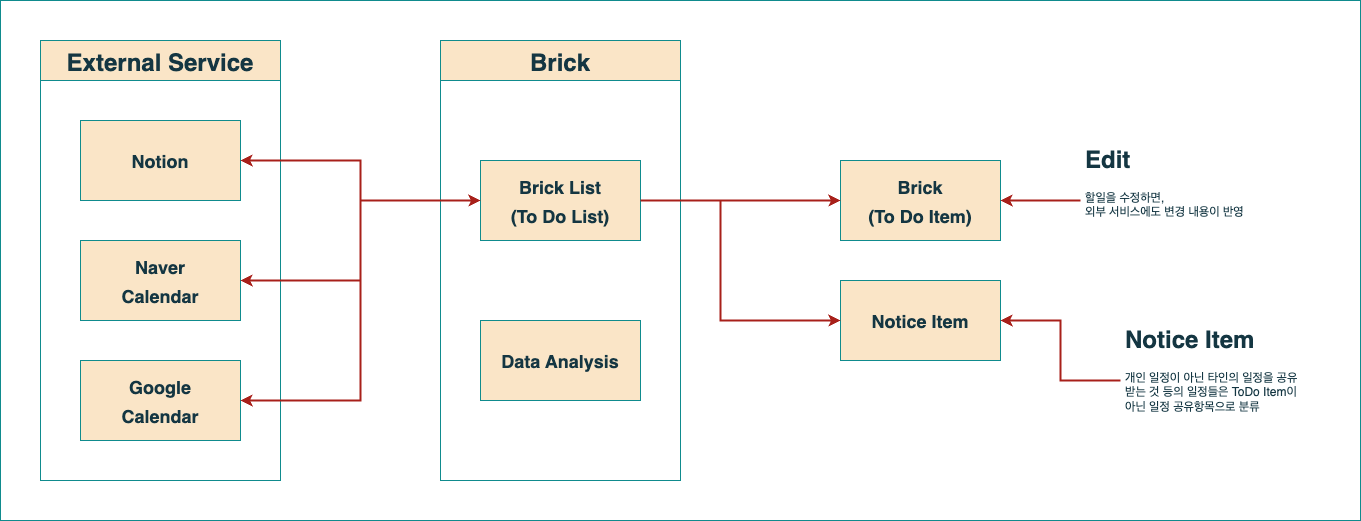

The diagram above was exported from draw.io. Its source (the exported page's mxGraphModel, read from the mxfile embedded in the PNG):
<mxGraphModel dx="769" dy="660" grid="1" gridSize="10" guides="1" tooltips="1" connect="1" arrows="1" fold="1" page="1" pageScale="1" pageWidth="827" pageHeight="1169" math="0" shadow="0">
  <root>
    <mxCell id="0" />
    <mxCell id="1" parent="0" />
    <mxCell id="yRRZjeRPIAN-Mx45uUze-1" value="" style="rounded=0;whiteSpace=wrap;html=1;fillColor=none;labelBackgroundColor=none;strokeColor=#0F8B8D;fontColor=#143642;" parent="1" vertex="1">
      <mxGeometry x="40" y="160" width="1360" height="520" as="geometry" />
    </mxCell>
    <mxCell id="Vqn-d0dqjGyihItjJGiu-1" value="Brick" style="swimlane;fontSize=24;startSize=40;labelBackgroundColor=none;rounded=0;fillColor=#FAE5C7;strokeColor=#0F8B8D;fontColor=#143642;" parent="1" vertex="1">
      <mxGeometry x="480" y="200" width="240" height="440" as="geometry" />
    </mxCell>
    <mxCell id="Vqn-d0dqjGyihItjJGiu-2" value="&lt;span style=&quot;font-size: 18px;&quot;&gt;&lt;b&gt;Brick List&lt;br&gt;&lt;/b&gt;&lt;/span&gt;&lt;b&gt;&lt;font style=&quot;font-size: 18px;&quot;&gt;(To Do List)&lt;/font&gt;&lt;/b&gt;&lt;span style=&quot;font-size: 18px;&quot;&gt;&lt;b&gt;&lt;br&gt;&lt;/b&gt;&lt;/span&gt;" style="rounded=0;whiteSpace=wrap;html=1;fontSize=24;labelBackgroundColor=none;fillColor=#FAE5C7;strokeColor=#0F8B8D;fontColor=#143642;" parent="Vqn-d0dqjGyihItjJGiu-1" vertex="1">
      <mxGeometry x="40" y="120" width="160" height="80" as="geometry" />
    </mxCell>
    <mxCell id="Vqn-d0dqjGyihItjJGiu-3" value="&lt;b&gt;&lt;font style=&quot;font-size: 18px;&quot;&gt;Data Analysis&lt;/font&gt;&lt;/b&gt;" style="rounded=0;whiteSpace=wrap;html=1;fontSize=24;labelBackgroundColor=none;fillColor=#FAE5C7;strokeColor=#0F8B8D;fontColor=#143642;" parent="Vqn-d0dqjGyihItjJGiu-1" vertex="1">
      <mxGeometry x="40" y="280" width="160" height="80" as="geometry" />
    </mxCell>
    <mxCell id="Vqn-d0dqjGyihItjJGiu-4" value="External Service" style="swimlane;fontSize=24;startSize=40;labelBackgroundColor=none;rounded=0;fillColor=#FAE5C7;strokeColor=#0F8B8D;fontColor=#143642;" parent="1" vertex="1">
      <mxGeometry x="80" y="200" width="240" height="440" as="geometry" />
    </mxCell>
    <mxCell id="Vqn-d0dqjGyihItjJGiu-5" value="&lt;b&gt;&lt;font style=&quot;font-size: 18px;&quot;&gt;Notion&lt;/font&gt;&lt;/b&gt;" style="rounded=0;whiteSpace=wrap;html=1;fontSize=24;labelBackgroundColor=none;fillColor=#FAE5C7;strokeColor=#0F8B8D;fontColor=#143642;" parent="Vqn-d0dqjGyihItjJGiu-4" vertex="1">
      <mxGeometry x="40" y="80" width="160" height="80" as="geometry" />
    </mxCell>
    <mxCell id="Vqn-d0dqjGyihItjJGiu-6" value="&lt;b&gt;&lt;font style=&quot;font-size: 18px;&quot;&gt;Naver&lt;br&gt;Calendar&lt;/font&gt;&lt;/b&gt;" style="rounded=0;whiteSpace=wrap;html=1;fontSize=24;labelBackgroundColor=none;fillColor=#FAE5C7;strokeColor=#0F8B8D;fontColor=#143642;" parent="Vqn-d0dqjGyihItjJGiu-4" vertex="1">
      <mxGeometry x="40" y="200" width="160" height="80" as="geometry" />
    </mxCell>
    <mxCell id="Vqn-d0dqjGyihItjJGiu-7" value="&lt;b&gt;&lt;font style=&quot;font-size: 18px;&quot;&gt;Google&lt;br&gt;Calendar&lt;/font&gt;&lt;/b&gt;" style="rounded=0;whiteSpace=wrap;html=1;fontSize=24;labelBackgroundColor=none;fillColor=#FAE5C7;strokeColor=#0F8B8D;fontColor=#143642;" parent="Vqn-d0dqjGyihItjJGiu-4" vertex="1">
      <mxGeometry x="40" y="320" width="160" height="80" as="geometry" />
    </mxCell>
    <mxCell id="Vqn-d0dqjGyihItjJGiu-8" style="edgeStyle=orthogonalEdgeStyle;rounded=0;orthogonalLoop=1;jettySize=auto;html=1;exitX=1;exitY=0.5;exitDx=0;exitDy=0;entryX=0;entryY=0.5;entryDx=0;entryDy=0;strokeWidth=2;fontSize=18;startArrow=classic;startFill=1;jumpSize=6;labelBackgroundColor=none;fontColor=default;strokeColor=#A8201A;" parent="1" source="Vqn-d0dqjGyihItjJGiu-5" target="Vqn-d0dqjGyihItjJGiu-2" edge="1">
      <mxGeometry relative="1" as="geometry" />
    </mxCell>
    <mxCell id="Vqn-d0dqjGyihItjJGiu-9" style="edgeStyle=orthogonalEdgeStyle;rounded=0;orthogonalLoop=1;jettySize=auto;html=1;exitX=1;exitY=0.5;exitDx=0;exitDy=0;entryX=0;entryY=0.5;entryDx=0;entryDy=0;strokeWidth=2;fontSize=18;startArrow=classic;startFill=1;jumpSize=6;labelBackgroundColor=none;fontColor=default;strokeColor=#A8201A;" parent="1" source="Vqn-d0dqjGyihItjJGiu-6" target="Vqn-d0dqjGyihItjJGiu-2" edge="1">
      <mxGeometry relative="1" as="geometry" />
    </mxCell>
    <mxCell id="Vqn-d0dqjGyihItjJGiu-10" style="edgeStyle=orthogonalEdgeStyle;rounded=0;orthogonalLoop=1;jettySize=auto;html=1;exitX=1;exitY=0.5;exitDx=0;exitDy=0;entryX=0;entryY=0.5;entryDx=0;entryDy=0;strokeWidth=2;fontSize=18;startArrow=classic;startFill=1;jumpSize=6;labelBackgroundColor=none;fontColor=default;strokeColor=#A8201A;" parent="1" source="Vqn-d0dqjGyihItjJGiu-7" target="Vqn-d0dqjGyihItjJGiu-2" edge="1">
      <mxGeometry relative="1" as="geometry" />
    </mxCell>
    <mxCell id="Vqn-d0dqjGyihItjJGiu-11" value="&lt;span style=&quot;font-size: 18px;&quot;&gt;&lt;b&gt;Brick&lt;br&gt;(&lt;/b&gt;&lt;/span&gt;&lt;b&gt;&lt;font style=&quot;font-size: 18px;&quot;&gt;To Do Item)&lt;/font&gt;&lt;/b&gt;&lt;span style=&quot;font-size: 18px;&quot;&gt;&lt;b&gt;&lt;br&gt;&lt;/b&gt;&lt;/span&gt;" style="rounded=0;whiteSpace=wrap;html=1;fontSize=24;labelBackgroundColor=none;fillColor=#FAE5C7;strokeColor=#0F8B8D;fontColor=#143642;" parent="1" vertex="1">
      <mxGeometry x="880" y="320" width="160" height="80" as="geometry" />
    </mxCell>
    <mxCell id="Vqn-d0dqjGyihItjJGiu-12" value="&lt;b&gt;&lt;font style=&quot;font-size: 18px;&quot;&gt;Notice Item&lt;/font&gt;&lt;/b&gt;" style="rounded=0;whiteSpace=wrap;html=1;fontSize=24;labelBackgroundColor=none;fillColor=#FAE5C7;strokeColor=#0F8B8D;fontColor=#143642;" parent="1" vertex="1">
      <mxGeometry x="880" y="440" width="160" height="80" as="geometry" />
    </mxCell>
    <mxCell id="Vqn-d0dqjGyihItjJGiu-13" style="edgeStyle=orthogonalEdgeStyle;rounded=0;jumpSize=6;orthogonalLoop=1;jettySize=auto;html=1;exitX=1;exitY=0.5;exitDx=0;exitDy=0;entryX=0;entryY=0.5;entryDx=0;entryDy=0;strokeWidth=2;labelBackgroundColor=none;fontColor=default;strokeColor=#A8201A;" parent="1" source="Vqn-d0dqjGyihItjJGiu-2" target="Vqn-d0dqjGyihItjJGiu-11" edge="1">
      <mxGeometry relative="1" as="geometry" />
    </mxCell>
    <mxCell id="Vqn-d0dqjGyihItjJGiu-14" style="edgeStyle=orthogonalEdgeStyle;rounded=0;jumpSize=6;orthogonalLoop=1;jettySize=auto;html=1;exitX=1;exitY=0.5;exitDx=0;exitDy=0;entryX=0;entryY=0.5;entryDx=0;entryDy=0;strokeWidth=2;labelBackgroundColor=none;fontColor=default;strokeColor=#A8201A;" parent="1" source="Vqn-d0dqjGyihItjJGiu-2" target="Vqn-d0dqjGyihItjJGiu-12" edge="1">
      <mxGeometry relative="1" as="geometry">
        <Array as="points">
          <mxPoint x="760" y="360" />
          <mxPoint x="760" y="480" />
        </Array>
      </mxGeometry>
    </mxCell>
    <mxCell id="Vqn-d0dqjGyihItjJGiu-15" style="edgeStyle=orthogonalEdgeStyle;rounded=0;jumpSize=6;orthogonalLoop=1;jettySize=auto;html=1;exitX=0;exitY=0.5;exitDx=0;exitDy=0;entryX=1;entryY=0.5;entryDx=0;entryDy=0;strokeWidth=2;labelBackgroundColor=none;fontColor=default;strokeColor=#A8201A;" parent="1" source="Vqn-d0dqjGyihItjJGiu-16" target="Vqn-d0dqjGyihItjJGiu-12" edge="1">
      <mxGeometry relative="1" as="geometry" />
    </mxCell>
    <mxCell id="Vqn-d0dqjGyihItjJGiu-16" value="&lt;h1&gt;Notice Item&lt;/h1&gt;&lt;p&gt;개인 일정이 아닌 타인의 일정을 공유 받는 것 등의 일정들은 ToDo Item이 아닌 일정 공유항목으로 분류&lt;/p&gt;" style="text;html=1;strokeColor=none;fillColor=none;spacing=5;spacingTop=-20;whiteSpace=wrap;overflow=hidden;rounded=0;labelBackgroundColor=none;fontColor=#143642;" parent="1" vertex="1">
      <mxGeometry x="1160" y="480" width="190" height="120" as="geometry" />
    </mxCell>
    <mxCell id="m9o7yyJi6B-hIfzwr7sR-2" style="edgeStyle=orthogonalEdgeStyle;rounded=0;jumpSize=6;orthogonalLoop=1;jettySize=auto;html=1;exitX=0;exitY=0.5;exitDx=0;exitDy=0;entryX=1;entryY=0.5;entryDx=0;entryDy=0;strokeWidth=2;labelBackgroundColor=none;fontColor=default;strokeColor=#A8201A;" parent="1" edge="1">
      <mxGeometry relative="1" as="geometry">
        <mxPoint x="1320" y="200" as="targetPoint" />
      </mxGeometry>
    </mxCell>
    <mxCell id="m9o7yyJi6B-hIfzwr7sR-5" style="edgeStyle=orthogonalEdgeStyle;rounded=0;jumpSize=6;orthogonalLoop=1;jettySize=auto;html=1;exitX=0;exitY=0.5;exitDx=0;exitDy=0;entryX=1;entryY=0.5;entryDx=0;entryDy=0;strokeWidth=2;labelBackgroundColor=none;fontColor=default;strokeColor=#A8201A;" parent="1" source="m9o7yyJi6B-hIfzwr7sR-6" target="Vqn-d0dqjGyihItjJGiu-11" edge="1">
      <mxGeometry relative="1" as="geometry">
        <mxPoint x="1320" y="360" as="targetPoint" />
      </mxGeometry>
    </mxCell>
    <mxCell id="m9o7yyJi6B-hIfzwr7sR-6" value="&lt;h1&gt;Edit&lt;/h1&gt;&lt;div&gt;할일을 수정하면, &lt;br&gt;외부 서비스에도 변경 내용이 반영&lt;/div&gt;" style="text;html=1;strokeColor=none;fillColor=none;spacing=5;spacingTop=-20;whiteSpace=wrap;overflow=hidden;rounded=0;labelBackgroundColor=none;fontColor=#143642;" parent="1" vertex="1">
      <mxGeometry x="1120" y="300" width="190" height="120" as="geometry" />
    </mxCell>
  </root>
</mxGraphModel>